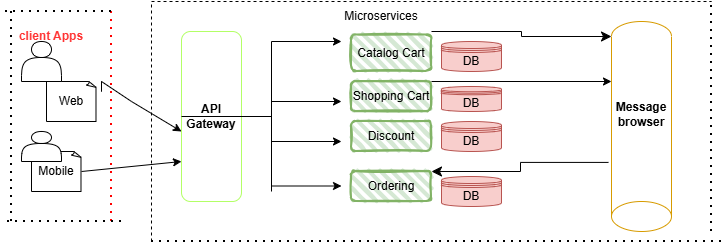

The diagram above was exported from draw.io. Its source (the exported page's mxGraphModel, read from the mxfile embedded in the PNG):
<mxGraphModel dx="1418" dy="780" grid="1" gridSize="10" guides="1" tooltips="1" connect="1" arrows="1" fold="1" page="1" pageScale="1" pageWidth="850" pageHeight="1100" math="0" shadow="0">
  <root>
    <mxCell id="0" />
    <mxCell id="1" parent="0" />
    <mxCell id="tVAPKSxExf5Vy8nkAIit-3" edge="1" parent="1" style="endArrow=none;dashed=1;html=1;dashPattern=1 3;strokeWidth=2;rounded=0;strokeColor=#FF0000;" value="">
      <mxGeometry height="50" relative="1" width="50" as="geometry">
        <mxPoint x="560" y="370" as="sourcePoint" />
        <mxPoint x="560" y="580" as="targetPoint" />
      </mxGeometry>
    </mxCell>
    <mxCell id="tVAPKSxExf5Vy8nkAIit-7" edge="1" parent="1" style="endArrow=none;dashed=1;html=1;dashPattern=1 3;strokeWidth=2;rounded=0;" value="">
      <mxGeometry height="50" relative="1" width="50" as="geometry">
        <mxPoint x="560" y="370" as="sourcePoint" />
        <mxPoint x="450" y="370" as="targetPoint" />
      </mxGeometry>
    </mxCell>
    <mxCell id="tVAPKSxExf5Vy8nkAIit-12" edge="1" parent="1" style="endArrow=none;dashed=1;html=1;dashPattern=1 3;strokeWidth=2;rounded=0;" value="">
      <mxGeometry height="50" relative="1" width="50" as="geometry">
        <mxPoint x="460" y="580" as="sourcePoint" />
        <mxPoint x="460" y="370" as="targetPoint" />
      </mxGeometry>
    </mxCell>
    <mxCell id="tVAPKSxExf5Vy8nkAIit-14" edge="1" parent="1" style="endArrow=none;dashed=1;html=1;dashPattern=1 3;strokeWidth=2;rounded=0;" value="">
      <mxGeometry height="50" relative="1" width="50" as="geometry">
        <Array as="points">
          <mxPoint x="520" y="580" />
        </Array>
        <mxPoint x="570" y="580" as="sourcePoint" />
        <mxPoint x="450" y="580" as="targetPoint" />
      </mxGeometry>
    </mxCell>
    <mxCell id="tVAPKSxExf5Vy8nkAIit-16" parent="1" style="text;html=1;whiteSpace=wrap;strokeColor=none;fillColor=none;align=center;verticalAlign=middle;rounded=0;autosize=1;resizable=0;" value="&lt;b&gt;&lt;font style=&quot;color: rgb(255, 51, 51);&quot;&gt;client Apps&lt;/font&gt;&lt;/b&gt;" vertex="1">
      <mxGeometry height="30" width="90" x="455" y="380" as="geometry" />
    </mxCell>
    <mxCell id="tVAPKSxExf5Vy8nkAIit-20" parent="1" style="whiteSpace=wrap;html=1;shape=mxgraph.basic.document" value="Web" vertex="1">
      <mxGeometry height="40" width="50" x="495" y="440" as="geometry" />
    </mxCell>
    <mxCell id="tVAPKSxExf5Vy8nkAIit-23" parent="1" style="whiteSpace=wrap;html=1;shape=mxgraph.basic.document" value="Mobile" vertex="1">
      <mxGeometry height="40" width="50" x="480" y="510" as="geometry" />
    </mxCell>
    <mxCell id="tVAPKSxExf5Vy8nkAIit-26" edge="1" parent="1" style="endArrow=classic;html=1;rounded=0;" value="">
      <mxGeometry height="50" relative="1" width="50" as="geometry">
        <Array as="points">
          <mxPoint x="550" y="450" />
          <mxPoint x="550" y="440" />
          <mxPoint x="580" y="460" />
        </Array>
        <mxPoint x="550" y="440" as="sourcePoint" />
        <mxPoint x="630" y="490" as="targetPoint" />
      </mxGeometry>
    </mxCell>
    <mxCell id="tVAPKSxExf5Vy8nkAIit-27" edge="1" parent="1" source="tVAPKSxExf5Vy8nkAIit-23" style="endArrow=classic;html=1;rounded=0;exitX=1;exitY=0.5;exitDx=0;exitDy=0;exitPerimeter=0;" value="">
      <mxGeometry height="50" relative="1" width="50" as="geometry">
        <mxPoint x="420" y="410" as="sourcePoint" />
        <mxPoint x="630" y="520" as="targetPoint" />
      </mxGeometry>
    </mxCell>
    <mxCell id="tVAPKSxExf5Vy8nkAIit-28" edge="1" parent="1" style="endArrow=none;dashed=1;html=1;rounded=0;" value="">
      <mxGeometry height="50" relative="1" width="50" as="geometry">
        <mxPoint x="600" y="600" as="sourcePoint" />
        <mxPoint x="600" y="360" as="targetPoint" />
      </mxGeometry>
    </mxCell>
    <mxCell id="tVAPKSxExf5Vy8nkAIit-29" edge="1" parent="1" style="endArrow=none;dashed=1;html=1;rounded=0;" value="">
      <mxGeometry height="50" relative="1" width="50" as="geometry">
        <mxPoint x="600" y="360" as="sourcePoint" />
        <mxPoint x="1160" y="360" as="targetPoint" />
      </mxGeometry>
    </mxCell>
    <mxCell id="tVAPKSxExf5Vy8nkAIit-30" edge="1" parent="1" style="endArrow=none;dashed=1;html=1;dashPattern=1 3;strokeWidth=2;rounded=0;" value="">
      <mxGeometry height="50" relative="1" width="50" as="geometry">
        <Array as="points">
          <mxPoint x="890" y="600" />
        </Array>
        <mxPoint x="600" y="600" as="sourcePoint" />
        <mxPoint x="1170" y="600" as="targetPoint" />
      </mxGeometry>
    </mxCell>
    <mxCell id="tVAPKSxExf5Vy8nkAIit-32" edge="1" parent="1" style="endArrow=none;dashed=1;html=1;dashPattern=1 3;strokeWidth=2;rounded=0;" value="">
      <mxGeometry height="50" relative="1" width="50" as="geometry">
        <mxPoint x="1160" y="590" as="sourcePoint" />
        <mxPoint x="1160" y="360" as="targetPoint" />
      </mxGeometry>
    </mxCell>
    <mxCell id="tVAPKSxExf5Vy8nkAIit-33" parent="1" style="rounded=1;whiteSpace=wrap;html=1;direction=north;strokeColor=#B3FF66;" value="&lt;b&gt;&lt;font&gt;API Gateway&lt;/font&gt;&lt;/b&gt;" vertex="1">
      <mxGeometry height="170" width="60" x="630" y="390" as="geometry" />
    </mxCell>
    <mxCell id="tVAPKSxExf5Vy8nkAIit-34" parent="1" style="rounded=1;whiteSpace=wrap;html=1;strokeWidth=2;fillWeight=4;hachureGap=8;hachureAngle=45;fillColor=#d5e8d4;sketch=1;strokeColor=#82b366;" value="Catalog Cart" vertex="1">
      <mxGeometry height="36.47" width="80" x="800" y="393.53" as="geometry" />
    </mxCell>
    <mxCell id="tVAPKSxExf5Vy8nkAIit-35" parent="1" style="rounded=1;whiteSpace=wrap;html=1;strokeWidth=2;fillWeight=4;hachureGap=8;hachureAngle=45;fillColor=#d5e8d4;sketch=1;strokeColor=#82b366;" value="Shopping Cart" vertex="1">
      <mxGeometry height="30" width="80" x="800" y="440" as="geometry" />
    </mxCell>
    <mxCell id="tVAPKSxExf5Vy8nkAIit-36" parent="1" style="rounded=1;whiteSpace=wrap;html=1;strokeWidth=2;fillWeight=4;hachureGap=8;hachureAngle=45;fillColor=#d5e8d4;sketch=1;strokeColor=#82b366;" value="Discount" vertex="1">
      <mxGeometry height="30" width="80" x="800" y="480" as="geometry" />
    </mxCell>
    <mxCell id="tVAPKSxExf5Vy8nkAIit-37" parent="1" style="rounded=1;whiteSpace=wrap;html=1;strokeWidth=2;fillWeight=4;hachureGap=8;hachureAngle=45;fillColor=#d5e8d4;sketch=1;strokeColor=#82b366;" value="Ordering" vertex="1">
      <mxGeometry height="30" width="80" x="800" y="530" as="geometry" />
    </mxCell>
    <mxCell id="tVAPKSxExf5Vy8nkAIit-66" edge="1" parent="1" source="tVAPKSxExf5Vy8nkAIit-38" style="edgeStyle=orthogonalEdgeStyle;rounded=0;orthogonalLoop=1;jettySize=auto;html=1;exitX=1;exitY=1;exitDx=0;exitDy=0;">
      <mxGeometry relative="1" as="geometry">
        <mxPoint x="880" y="390" as="targetPoint" />
      </mxGeometry>
    </mxCell>
    <mxCell id="tVAPKSxExf5Vy8nkAIit-38" parent="1" style="text;html=1;whiteSpace=wrap;strokeColor=none;fillColor=none;align=center;verticalAlign=middle;rounded=0;autosize=1;resizable=0;" value="Microservices" vertex="1">
      <mxGeometry height="30" width="100" x="780" y="360" as="geometry" />
    </mxCell>
    <mxCell id="tVAPKSxExf5Vy8nkAIit-46" edge="1" parent="1" source="tVAPKSxExf5Vy8nkAIit-33" style="endArrow=none;html=1;rounded=0;exitX=0.5;exitY=0;exitDx=0;exitDy=0;" value="">
      <mxGeometry height="50" relative="1" width="50" as="geometry">
        <mxPoint x="430" y="510" as="sourcePoint" />
        <mxPoint x="720" y="475" as="targetPoint" />
      </mxGeometry>
    </mxCell>
    <mxCell id="tVAPKSxExf5Vy8nkAIit-47" edge="1" parent="1" style="endArrow=none;html=1;rounded=0;" value="">
      <mxGeometry height="50" relative="1" width="50" as="geometry">
        <mxPoint x="720" y="550" as="sourcePoint" />
        <mxPoint x="720" y="400" as="targetPoint" />
      </mxGeometry>
    </mxCell>
    <mxCell id="tVAPKSxExf5Vy8nkAIit-48" edge="1" parent="1" style="endArrow=classic;html=1;rounded=0;" value="">
      <mxGeometry height="50" relative="1" width="50" as="geometry">
        <mxPoint x="720" y="400" as="sourcePoint" />
        <mxPoint x="790" y="400" as="targetPoint" />
      </mxGeometry>
    </mxCell>
    <mxCell id="tVAPKSxExf5Vy8nkAIit-51" edge="1" parent="1" style="endArrow=classic;html=1;rounded=0;" value="">
      <mxGeometry height="50" relative="1" width="50" as="geometry">
        <mxPoint x="720" y="460" as="sourcePoint" />
        <mxPoint x="790" y="460" as="targetPoint" />
      </mxGeometry>
    </mxCell>
    <mxCell id="tVAPKSxExf5Vy8nkAIit-52" edge="1" parent="1" style="endArrow=classic;html=1;rounded=0;" value="">
      <mxGeometry height="50" relative="1" width="50" as="geometry">
        <mxPoint x="720" y="500" as="sourcePoint" />
        <mxPoint x="790" y="500" as="targetPoint" />
      </mxGeometry>
    </mxCell>
    <mxCell id="tVAPKSxExf5Vy8nkAIit-54" edge="1" parent="1" style="endArrow=classic;html=1;rounded=0;" value="">
      <mxGeometry height="50" relative="1" width="50" as="geometry">
        <mxPoint x="720" y="544.5" as="sourcePoint" />
        <mxPoint x="790" y="544.5" as="targetPoint" />
      </mxGeometry>
    </mxCell>
    <mxCell id="tVAPKSxExf5Vy8nkAIit-55" parent="1" style="shape=actor;whiteSpace=wrap;html=1;" value="" vertex="1">
      <mxGeometry height="30" width="40" x="470" y="490" as="geometry" />
    </mxCell>
    <mxCell id="tVAPKSxExf5Vy8nkAIit-56" parent="1" style="shape=actor;whiteSpace=wrap;html=1;" value="" vertex="1">
      <mxGeometry height="40" width="40" x="470" y="400" as="geometry" />
    </mxCell>
    <mxCell id="tVAPKSxExf5Vy8nkAIit-58" parent="1" style="shape=datastore;whiteSpace=wrap;html=1;fillColor=#f8cecc;strokeColor=#b85450;" value="DB" vertex="1">
      <mxGeometry height="30" width="60" x="890" y="400" as="geometry" />
    </mxCell>
    <mxCell id="tVAPKSxExf5Vy8nkAIit-59" parent="1" style="shape=datastore;whiteSpace=wrap;html=1;fillColor=#f8cecc;strokeColor=#b85450;" value="DB" vertex="1">
      <mxGeometry height="25" width="60" x="890" y="445" as="geometry" />
    </mxCell>
    <mxCell id="tVAPKSxExf5Vy8nkAIit-60" parent="1" style="shape=datastore;whiteSpace=wrap;html=1;fillColor=#f8cecc;strokeColor=#b85450;" value="DB" vertex="1">
      <mxGeometry height="30" width="60" x="890" y="480" as="geometry" />
    </mxCell>
    <mxCell id="tVAPKSxExf5Vy8nkAIit-61" parent="1" style="shape=datastore;whiteSpace=wrap;html=1;fillColor=#f8cecc;strokeColor=#b85450;" value="DB" vertex="1">
      <mxGeometry height="30" width="60" x="890" y="535" as="geometry" />
    </mxCell>
    <mxCell id="tVAPKSxExf5Vy8nkAIit-64" edge="1" parent="1" source="tVAPKSxExf5Vy8nkAIit-35" style="endArrow=classic;html=1;rounded=0;exitX=1;exitY=0;exitDx=0;exitDy=0;entryX=1;entryY=0;entryDx=0;entryDy=150;entryPerimeter=0;" target="tVAPKSxExf5Vy8nkAIit-68" value="">
      <mxGeometry height="50" relative="1" width="50" as="geometry">
        <mxPoint x="480" y="510" as="sourcePoint" />
        <mxPoint x="1040" y="440" as="targetPoint" />
      </mxGeometry>
    </mxCell>
    <mxCell id="tVAPKSxExf5Vy8nkAIit-65" edge="1" parent="1" source="tVAPKSxExf5Vy8nkAIit-38" style="edgeStyle=elbowEdgeStyle;elbow=horizontal;endArrow=classic;html=1;curved=0;rounded=0;endSize=8;startSize=8;exitX=1;exitY=1;exitDx=0;exitDy=0;entryX=1;entryY=1;entryDx=0;entryDy=-15;entryPerimeter=0;" target="tVAPKSxExf5Vy8nkAIit-68" value="">
      <mxGeometry height="50" relative="1" width="50" as="geometry">
        <Array as="points" />
        <mxPoint x="480" y="510" as="sourcePoint" />
        <mxPoint x="1040" y="400" as="targetPoint" />
      </mxGeometry>
    </mxCell>
    <mxCell id="tVAPKSxExf5Vy8nkAIit-68" parent="1" style="shape=cylinder3;whiteSpace=wrap;html=1;boundedLbl=1;backgroundOutline=1;size=15;direction=west;fillColor=none;strokeColor=#d79b00;fillStyle=hatch;gradientColor=#ffa500;" value="&lt;b&gt;Message browser&lt;/b&gt;" vertex="1">
      <mxGeometry height="210" width="60" x="1060" y="380" as="geometry" />
    </mxCell>
    <mxCell id="tVAPKSxExf5Vy8nkAIit-71" edge="1" parent="1" source="tVAPKSxExf5Vy8nkAIit-68" style="edgeStyle=elbowEdgeStyle;elbow=horizontal;endArrow=classic;html=1;curved=0;rounded=0;endSize=8;startSize=8;exitX=1.05;exitY=0.329;exitDx=0;exitDy=0;exitPerimeter=0;entryX=1;entryY=0;entryDx=0;entryDy=0;" target="tVAPKSxExf5Vy8nkAIit-37" value="">
      <mxGeometry height="50" relative="1" width="50" as="geometry">
        <mxPoint x="480" y="510" as="sourcePoint" />
        <mxPoint x="530" y="460" as="targetPoint" />
      </mxGeometry>
    </mxCell>
  </root>
</mxGraphModel>